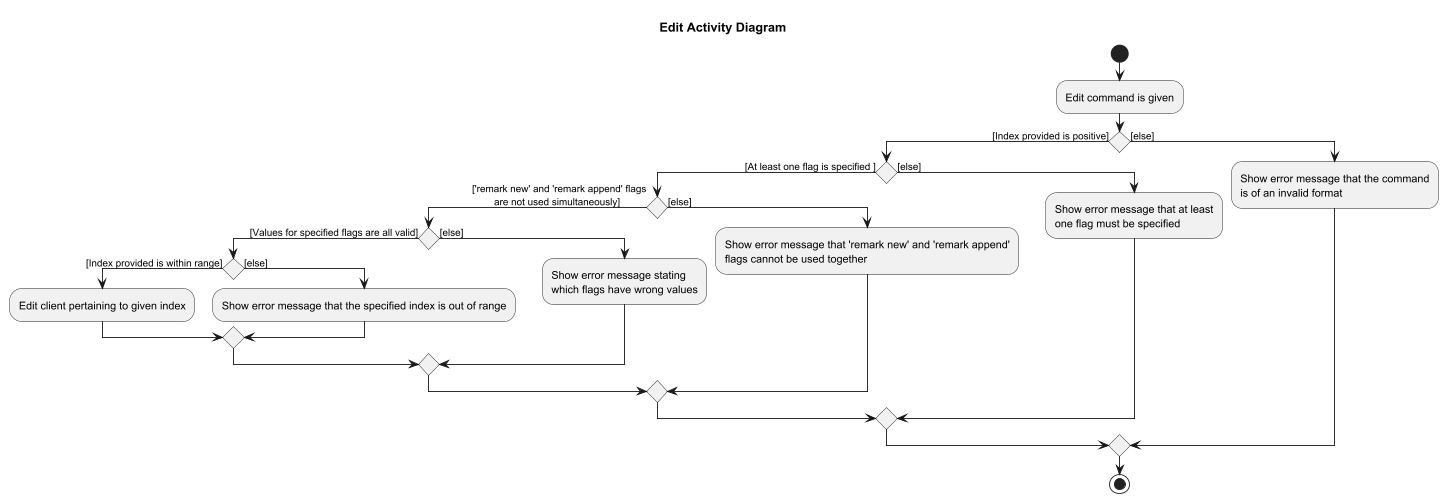

The diagram above was rendered by PlantUML. Its source (embedded in the PNG):
@startuml
title Edit Activity Diagram
start
:Edit command is given;
if () then ([Index provided is positive])
    if () then ([At least one flag is specified ])
        if () then (['remark new' and 'remark append' flags
        are not used simultaneously])
            if () then ([Values for specified flags are all valid])
                if () then ([Index provided is within range])
                    :Edit client pertaining to given index;
                else ([else])
                    :Show error message that the specified index is out of range;
                endif
            else ([else])
            :Show error message stating
            which flags have wrong values;
            endif
        else ([else])
        :Show error message that 'remark new' and 'remark append'
        flags cannot be used together;
        endif
     else ([else])
     :Show error message that at least
     one flag must be specified ;
 endif
else ([else])
    :Show error message that the command
    is of an invalid format;
endif
stop
@enduml